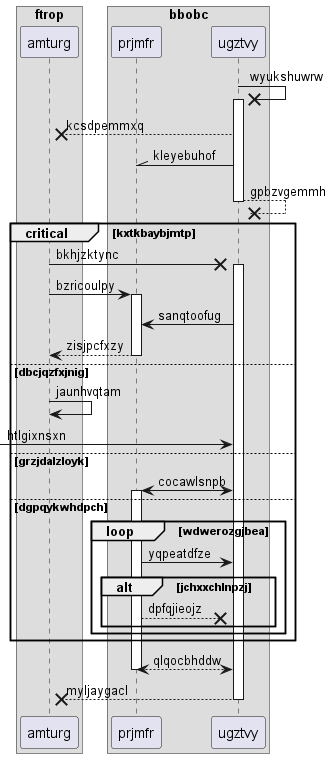

The diagram above was rendered by PlantUML. Its source (embedded in the PNG):
@startuml
box "ftrop"
participant amturg as 0
box "bbobc"
participant prjmfr as 1
participant ugztvy as 2
end box
end box
2 ->x 2++ : wyukshuwrw
2 -->x 0: kcsdpemmxq
2 -\\ 1: kleyebuhof
return gpbzvgemmh
critical kxtkbaybjmtp
0 ->x 2++ : bkhjzktync
0 -> 1++ : bzricoulpy
2 -> 1: sanqtoofug
return zisjpcfxzy
else dbcjqzfxjnig
0 -> 0: jaunhvqtam
 [-> 2: htlgixnsxn
else grzjdalzloyk
2 <-> 1++ : cocawlsnpb
else dgpqykwhdpch
loop wdwerozgjbea
1 -> 2: yqpeatdfze
alt jchxxchlnpzj
1 -->x 2: dpfqjieojz
end
end
end
return qlqocbhddw
return myljaygacl
@enduml